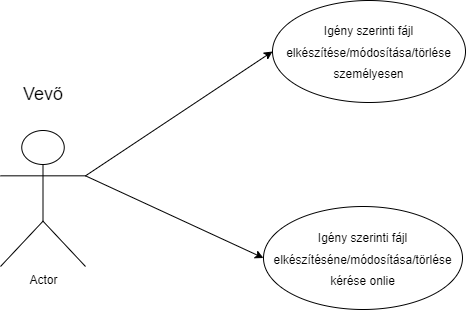

The diagram above was exported from draw.io. Its source (the exported page's mxGraphModel, read from the mxfile embedded in the PNG):
<mxGraphModel dx="1422" dy="762" grid="0" gridSize="10" guides="1" tooltips="1" connect="1" arrows="1" fold="1" page="1" pageScale="1" pageWidth="3300" pageHeight="2339" math="0" shadow="0">
  <root>
    <mxCell id="0" />
    <mxCell id="1" parent="0" />
    <mxCell id="M5upD01mgqvz-JZmcdBi-1" value="Actor" style="shape=umlActor;verticalLabelPosition=bottom;verticalAlign=top;html=1;outlineConnect=0;" vertex="1" parent="1">
      <mxGeometry x="69" y="305" width="85" height="136" as="geometry" />
    </mxCell>
    <mxCell id="M5upD01mgqvz-JZmcdBi-2" value="&lt;font style=&quot;font-size: 18px&quot;&gt;Vevő&lt;/font&gt;" style="text;html=1;strokeColor=none;fillColor=none;align=center;verticalAlign=middle;whiteSpace=wrap;rounded=0;" vertex="1" parent="1">
      <mxGeometry x="81.5" y="254" width="60" height="30" as="geometry" />
    </mxCell>
    <mxCell id="M5upD01mgqvz-JZmcdBi-3" value="" style="endArrow=classic;html=1;rounded=0;fontSize=18;exitX=1;exitY=0.3333333333333333;exitDx=0;exitDy=0;exitPerimeter=0;entryX=0;entryY=0.5;entryDx=0;entryDy=0;" edge="1" parent="1" source="M5upD01mgqvz-JZmcdBi-1" target="M5upD01mgqvz-JZmcdBi-5">
      <mxGeometry width="50" height="50" relative="1" as="geometry">
        <mxPoint x="695" y="411" as="sourcePoint" />
        <mxPoint x="306" y="292" as="targetPoint" />
      </mxGeometry>
    </mxCell>
    <mxCell id="M5upD01mgqvz-JZmcdBi-4" value="" style="endArrow=classic;html=1;rounded=0;fontSize=18;exitX=1;exitY=0.3333333333333333;exitDx=0;exitDy=0;exitPerimeter=0;entryX=0;entryY=0.5;entryDx=0;entryDy=0;" edge="1" parent="1" source="M5upD01mgqvz-JZmcdBi-1" target="M5upD01mgqvz-JZmcdBi-6">
      <mxGeometry width="50" height="50" relative="1" as="geometry">
        <mxPoint x="695" y="411" as="sourcePoint" />
        <mxPoint x="295" y="392" as="targetPoint" />
      </mxGeometry>
    </mxCell>
    <mxCell id="M5upD01mgqvz-JZmcdBi-5" value="&lt;span style=&quot;font-size: 12px&quot;&gt;Igény szerinti fájl elkészítése/módosítása/törlése személyesen&lt;/span&gt;" style="ellipse;whiteSpace=wrap;html=1;fontSize=18;" vertex="1" parent="1">
      <mxGeometry x="341" y="175" width="193" height="102" as="geometry" />
    </mxCell>
    <mxCell id="M5upD01mgqvz-JZmcdBi-6" value="&lt;font style=&quot;font-size: 12px&quot;&gt;Igény szerinti fájl elkészítéséne/módosítása/törlése kérése onlie&lt;/font&gt;" style="ellipse;whiteSpace=wrap;html=1;fontSize=18;" vertex="1" parent="1">
      <mxGeometry x="332" y="381" width="199" height="103" as="geometry" />
    </mxCell>
  </root>
</mxGraphModel>